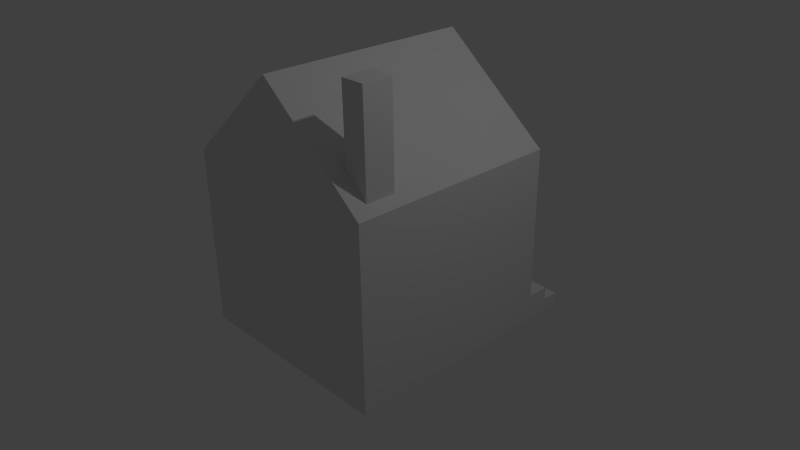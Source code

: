 # Source: home.blend  (saved by Blender 2.74.0; exported with 4.5.12 LTS)
import bpy
from mathutils import Matrix  # noqa: F401  (used for matrix-valued properties, if any)

bpy.ops.wm.read_factory_settings(use_empty=True)
scene = bpy.context.scene
scene.name = 'Scene'

# ---- collections
col_collection_1 = bpy.data.collections.new('Collection 1'); scene.collection.children.link(col_collection_1)

# ---- materials (node trees are filled in below, after node groups)
mat_material = bpy.data.materials.new('Material')
mat_material.alpha_threshold = 0.0
mat_material.use_transparent_shadow = False
mat_material.roughness = 0.5
mat_material.line_color = (0.0, 0.0, 0.0, 1.0)

# ---- material node trees

# ---- world
world_world = bpy.data.worlds.new('World'); scene.world = world_world
world_world.color = (0.05088, 0.05088, 0.05088)
world_world.use_sun_shadow = False
world_world.sun_shadow_jitter_overblur = 0.0
world_world.cycles.sampling_method = 'MANUAL'
world_world.cycles.sample_map_resolution = 256

# ---- cameras
cam_camera = bpy.data.cameras.new('Camera')
cam_camera.clip_end = 100.0
cam_camera.lens = 35.0
cam_camera.sensor_width = 32.0
cam_camera.sensor_height = 18.0
cam_camera.ortho_scale = 7.314
cam_camera.dof.focus_distance = 0.0
cam_camera.dof.aperture_fstop = 128.0

# ---- lights
light_lamp = bpy.data.lights.new('Lamp', 'POINT')
light_lamp.transmission_factor = 0.0
light_lamp.cutoff_distance = 30.0
light_lamp.energy = 100.0
light_lamp.shadow_buffer_clip_start = 1.001
light_lamp.shadow_soft_size = 0.1
light_lamp.shadow_maximum_resolution = 0.006
light_lamp.use_absolute_resolution = True
light_lamp.cycles.use_multiple_importance_sampling = False

# ---- meshes
me_cube = bpy.data.meshes.new('Cube')
me_cube.from_pydata([(1.0, 1.0, -0.6699), (1.0, -1.0, -0.6699), (-1.0, -1.0, -0.6699), (-1.0, 1.0, -0.6699), (1.0, 1.0, 1.0), (1.0, -1.0, 1.0), (-1.0, -1.0, 1.0), (-1.0, 1.0, 1.0), (-0.02621, 1.0, -0.6699), (-0.02621, -1.0, -0.6699), (-0.02621, 1.0, 1.855), (-0.02621, -1.0, 1.855), (0.9091, -0.8492, 1.955), (0.6877, -0.5775, 1.957), (0.6906, -0.8487, 1.954), (-1.0, 1.0, -0.4249), (0.9146, -0.8492, 1.071), (0.9127, -0.5759, 1.073), (0.6932, -0.5775, 1.256), (0.9072, -0.5759, 1.957), (0.6961, -0.8487, 1.253), (1.0, 1.0, -0.4217), (0.09806, 1.0, -0.4228), (0.102, 1.0, -0.6699), (1.0, 1.213, -0.6699), (1.0, 1.213, -0.4217), (0.09806, 1.213, -0.4228), (0.102, 1.213, -0.6699), (1.0, 1.213, -0.545), (0.1001, 1.213, -0.5466), (1.0, 1.372, -0.6699), (0.102, 1.372, -0.6699), (0.1001, 1.372, -0.5466), (1.0, 1.372, -0.545)], [], [(0, 1, 9, 2, 3, 8, 23), (10, 7, 6, 11), (0, 21, 4, 5, 1), (2, 9, 1, 5, 11, 6), (2, 6, 7, 15, 3), (22, 26, 29, 32, 31, 27, 23), (12, 19, 13, 14), (20, 16, 12, 14), (5, 4, 10, 11), (16, 20, 18, 17), (18, 20, 14, 13), (17, 18, 13, 19), (16, 17, 19, 12), (3, 15, 7, 10, 4, 21, 22, 23, 8), (29, 28, 33, 32), (23, 27, 31, 30, 24, 0), (22, 21, 25, 26), (21, 0, 24, 30, 33, 28, 25), (29, 26, 25, 28), (31, 32, 33, 30)])
_uv = me_cube.uv_layers.new(name='UVMap')
_uv.uv.foreach_set('vector', [0.8868, 0.964, 0.8868, 0.8725, 0.9281, 0.8725, 0.9673, 0.8725, 0.9673, 0.964, 0.9281, 0.964, 0.9229, 0.964, 0.3463, 0.9766, 0.3472, 0.8141, 0.7263, 0.8154, 0.7253, 0.9779, 0.706, 0.01199, 0.7474, 0.01199, 0.9844, 0.01199, 0.9844, 0.391, 0.706, 0.391, 0.6623, 0.4093, 0.823, 0.4084, 0.9923, 0.4075, 0.994, 0.7209, 0.8256, 0.8822, 0.664, 0.7226, 0.6864, 0.3949, 0.408, 0.3949, 0.408, 0.01589, 0.6455, 0.01588, 0.6864, 0.01588, 0.2974, 0.09749, 0.2571, 0.09911, 0.2562, 0.07849, 0.226, 0.0797, 0.2252, 0.05917, 0.2554, 0.05796, 0.2957, 0.05634, 0.06993, 0.8723, 0.06994, 0.9241, 0.03336, 0.9241, 0.03352, 0.8727, 0.01572, 0.5954, 0.05194, 0.5607, 0.05194, 0.7282, 0.01553, 0.7283, 0.6555, 0.4036, 0.6555, 0.7826, 0.4846, 0.783, 0.4846, 0.404, 0.1311, 0.9241, 0.09472, 0.9237, 0.09455, 0.8723, 0.1311, 0.8723, 0.2002, 0.6745, 0.2454, 0.674, 0.2454, 0.8069, 0.2002, 0.8074, 0.07046, 0.5606, 0.1075, 0.5948, 0.1104, 0.7276, 0.0738, 0.7281, 0.1312, 0.6458, 0.1767, 0.6461, 0.1767, 0.8137, 0.1312, 0.8134, 0.3906, 0.1793, 0.3907, 0.2257, 0.3912, 0.4958, 0.2292, 0.6581, 0.05788, 0.4965, 0.05733, 0.227, 0.2077, 0.2265, 0.2069, 0.1797, 0.2283, 0.1796, 0.2035, 0.1462, 0.03294, 0.1439, 0.0333, 0.1174, 0.2038, 0.1197, 0.04833, 0.08153, 0.04833, 0.04116, 0.04833, 0.01096, 0.198, 0.01096, 0.198, 0.04116, 0.198, 0.08153, 0.1991, 0.2191, 0.04762, 0.2191, 0.04762, 0.1876, 0.1991, 0.1876, 0.219, 0.1623, 0.219, 0.1209, 0.2593, 0.1209, 0.2895, 0.1209, 0.2895, 0.1417, 0.2593, 0.1417, 0.2593, 0.1623, 0.2012, 0.1561, 0.2015, 0.1768, 0.03058, 0.1768, 0.03061, 0.1562, 0.03498, 0.1098, 0.0347, 0.08928, 0.2053, 0.08983, 0.2052, 0.1106])
me_cube.materials.append(mat_material)
me_cube.use_remesh_preserve_volume = False
me_cube.use_remesh_preserve_attributes = False
me_cube.use_mirror_vertex_groups = False
me_cube.update()

# ---- objects
ob_cube = bpy.data.objects.new('Cube', me_cube)
ob_lamp = bpy.data.objects.new('Lamp', light_lamp)
ob_camera = bpy.data.objects.new('Camera', cam_camera)

# ---- transforms, parenting, visibility, modifiers, constraints
ob_cube.location = (0.0, 0.0, 0.0)
ob_cube.scale = (1.445, 1.445, 1.445)
ob_cube.lock_rotations_4d = False
ob_cube.empty_display_type = 'ARROWS'
ob_cube.lineart.crease_threshold = 0.0
ob_lamp.location = (4.076, 1.005, 5.904)
ob_lamp.rotation_euler = (0.6503, 0.05522, 1.866)
ob_lamp.lock_rotations_4d = False
ob_lamp.empty_display_type = 'ARROWS'
ob_lamp.color = (0.0, 0.0, 0.0, 0.0)
ob_lamp.lineart.crease_threshold = 0.0
ob_camera.location = (7.481, -6.508, 5.344)
ob_camera.rotation_euler = (1.109, 0.01082, 0.8149)
ob_camera.lock_rotations_4d = False
ob_camera.empty_display_type = 'ARROWS'
ob_camera.color = (0.0, 0.0, 0.0, 0.0)
ob_camera.display_type = 'WIRE'
ob_camera.lineart.crease_threshold = 0.0

# ---- collection membership
col_collection_1.objects.link(ob_cube)
col_collection_1.objects.link(ob_lamp)
col_collection_1.objects.link(ob_camera)

# ---- scene / render settings (as saved in the file)
scene.camera = ob_camera
scene.frame_start = 1; scene.frame_end = 250; scene.frame_set(1)
scene.render.engine = 'BLENDER_EEVEE_NEXT'
scene.render.resolution_percentage = 50
scene.render.dither_intensity = 0.0
scene.cycles.use_denoising = False
scene.cycles.samples = 10
scene.cycles.sampling_pattern = 'TABULATED_SOBOL'
scene.cycles.light_sampling_threshold = 0.0
scene.cycles.use_adaptive_sampling = False
scene.cycles.use_light_tree = False
scene.cycles.blur_glossy = 0.0
scene.cycles.pixel_filter_type = 'GAUSSIAN'
scene.cycles.sample_clamp_indirect = 0.0
scene.view_settings.view_transform = 'Standard'
bpy.context.view_layer.update()
